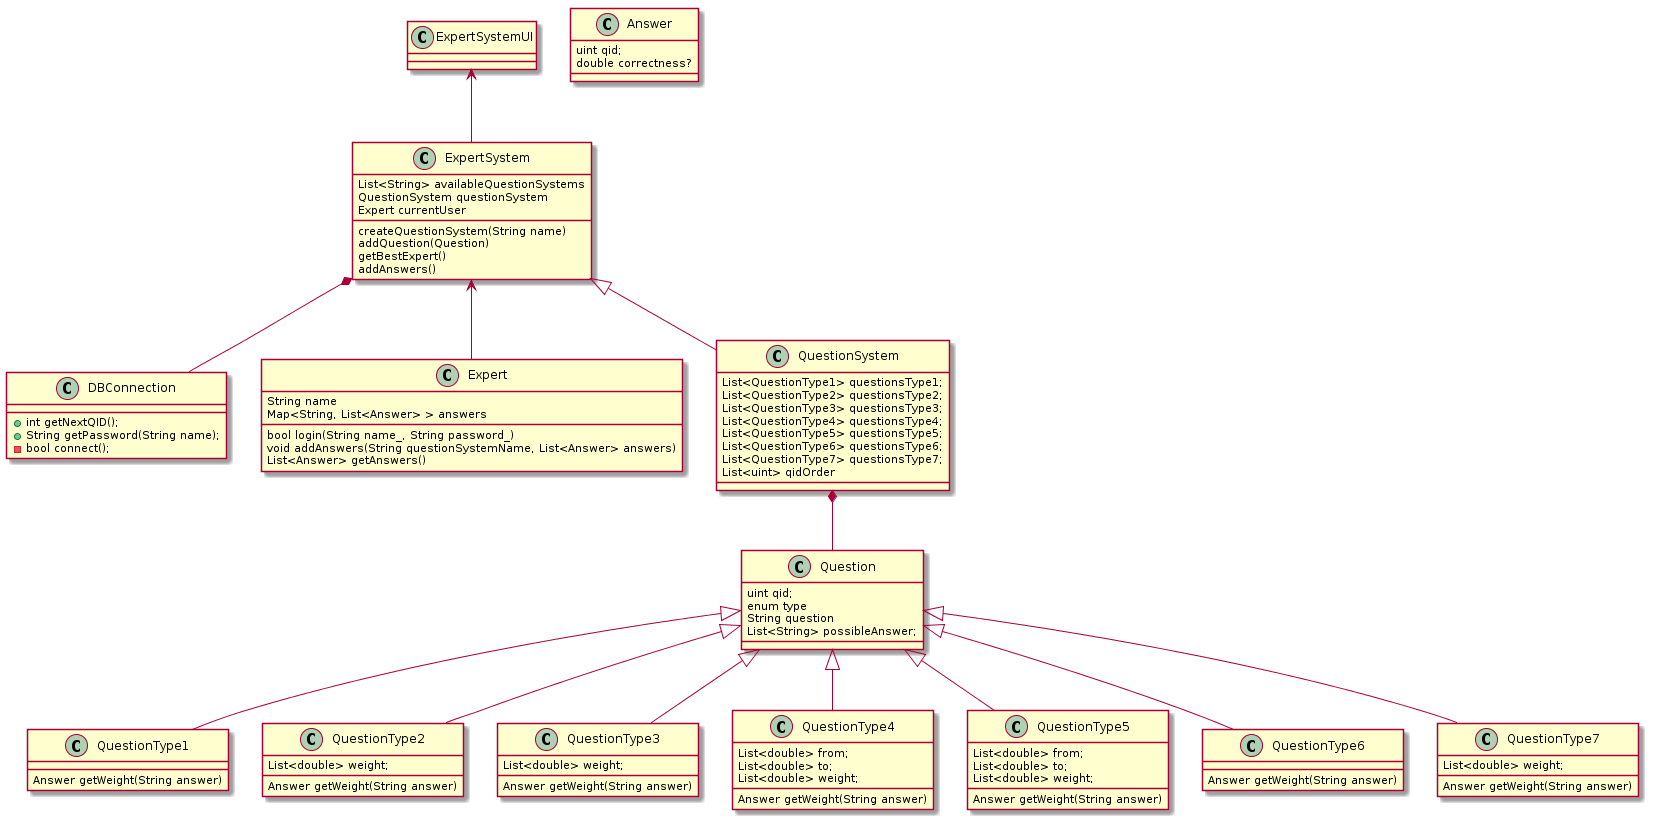

The diagram above was rendered by PlantUML. Its source (embedded in the PNG):
@startuml

class ExpertSystemUI {

}

class ExpertSystem {
   createQuestionSystem(String name)
   addQuestion(Question)
   getBestExpert()
   addAnswers()

   List<String> availableQuestionSystems
   QuestionSystem questionSystem
   Expert currentUser
}

class DBConnection {
   +int getNextQID();
   +String getPassword(String name);
   -bool connect();
}

class Expert {
   bool login(String name_, String password_)
   void addAnswers(String questionSystemName, List<Answer> answers)
   List<Answer> getAnswers()
   String name
   Map<String, List<Answer> > answers
}

class Answer {
   uint qid;
   double correctness?
}

class QuestionSystem {
   List<QuestionType1> questionsType1;
   List<QuestionType2> questionsType2;
   List<QuestionType3> questionsType3;
   List<QuestionType4> questionsType4;
   List<QuestionType5> questionsType5;
   List<QuestionType6> questionsType6;
   List<QuestionType7> questionsType7;
   List<uint> qidOrder
}

class Question {
   uint qid;
   enum type
   String question
   List<String> possibleAnswer;
}

class QuestionType1 {
   Answer getWeight(String answer)
}

class QuestionType2 {
   List<double> weight;
   Answer getWeight(String answer)
}

class QuestionType3 {
   List<double> weight;
   Answer getWeight(String answer)
}

class QuestionType4 {
   List<double> from;
   List<double> to;
   List<double> weight;
   Answer getWeight(String answer)
}

class QuestionType5 {
   List<double> from;
   List<double> to;
   List<double> weight;
   Answer getWeight(String answer)

}

class QuestionType6 {
   Answer getWeight(String answer)
}

class QuestionType7 {
   List<double> weight;
   Answer getWeight(String answer)
}

ExpertSystemUI <-- ExpertSystem
ExpertSystem <-- Expert
ExpertSystem <|-- QuestionSystem
ExpertSystem *-- DBConnection
QuestionSystem *-- Question
Question <|-- QuestionType1
Question <|-- QuestionType2
Question <|-- QuestionType3
Question <|-- QuestionType4
Question <|-- QuestionType5
Question <|-- QuestionType6
Question <|-- QuestionType7

/'QuestionType1 .down. QuestionType2
#QuestionType2 .down. QuestionType3
#QuestionType3 .down. QuestionType4
#QuestionType4 .down. QuestionType5
#QuestionType5 .down. QuestionType6
#QuestionType6 .down. QuestionType7'/

@enduml